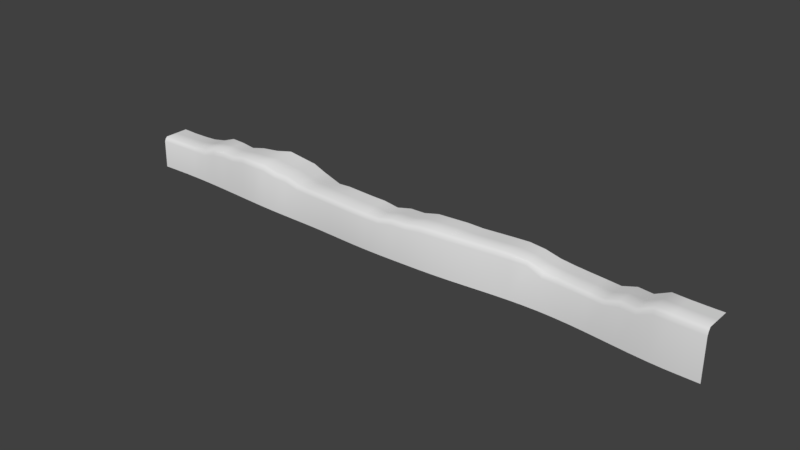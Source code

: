 # Source: levelonepart.blend  (saved by Blender 2.79.0; exported with 4.5.12 LTS)
import bpy
from mathutils import Matrix  # noqa: F401  (used for matrix-valued properties, if any)

bpy.ops.wm.read_factory_settings(use_empty=True)
scene = bpy.context.scene
scene.name = 'Scene'

# ---- collections
col_collection_1 = bpy.data.collections.new('Collection 1'); scene.collection.children.link(col_collection_1)

# ---- world
world_world = bpy.data.worlds.new('World'); scene.world = world_world
world_world.color = (0.05088, 0.05088, 0.05088)
world_world.use_sun_shadow = False
world_world.sun_shadow_jitter_overblur = 0.0
world_world.cycles.sampling_method = 'MANUAL'

# ---- meshes
me_plane = bpy.data.meshes.new('Plane')
me_plane.from_pydata([(-44.37, -1.483, -1.091), (44.37, -2.0, 1.139), (-44.37, 2.221, -1.091), (44.37, 1.704, 1.139), (-42.2, -1.387, -1.091), (-40.04, -1.321, -1.091), (-37.88, -1.296, -1.091), (-35.71, -1.321, -0.6557), (-33.55, -1.393, 0.0), (-31.38, -1.488, 0.0), (-29.22, -1.6, 0.0), (-27.05, -1.721, 0.5094), (-24.89, -1.777, 0.5094), (-22.73, -1.663, 0.5094), (-20.56, -1.609, 0.0), (-18.4, -1.628, 0.0), (-16.23, -1.74, -0.4907), (-14.07, -1.956, -0.4907), (-11.9, -2.085, -0.4907), (-9.739, -2.201, -0.4907), (-7.575, -2.325, -0.4907), (-5.411, -2.424, -0.4907), (-3.246, -2.465, -0.4907), (-1.082, -2.424, -0.4907), (1.082, -2.324, 0.0), (3.246, -2.2, 0.0), (5.411, -2.043, 0.3175), (7.575, -1.835, 0.3175), (9.739, -1.62, 0.3175), (11.9, -1.373, 0.3175), (14.07, -1.111, 0.3175), (16.23, -0.8612, 0.3175), (18.4, -0.6496, 0.3175), (20.56, -0.5037, 0.0243), (22.73, -0.4341, -0.5456), (24.89, -0.4893, -0.7503), (27.05, -0.6371, -0.8146), (29.22, -0.8504, -0.8146), (31.38, -1.102, -0.8146), (33.55, -1.37, 0.0), (35.71, -1.617, 0.0), (37.88, -1.831, 1.139), (40.04, -1.963, 1.139), (42.2, -2.0, 1.139), (42.2, 1.704, 1.139), (40.04, 1.741, 1.139), (37.88, 1.873, 1.139), (35.71, 2.087, 0.0), (33.55, 2.334, 0.0), (31.38, 2.601, -0.8146), (29.22, 2.853, -0.8146), (27.05, 3.067, -0.8146), (24.89, 3.214, -0.7503), (22.73, 3.27, -0.5456), (20.56, 3.2, 0.0243), (18.4, 3.054, 0.3175), (16.23, 2.843, 0.3175), (14.07, 2.592, 0.3175), (11.9, 2.331, 0.3175), (9.739, 2.084, 0.4804), (7.575, 1.869, 0.4804), (5.411, 1.661, 0.4804), (3.246, 1.504, 0.0), (1.082, 1.38, 0.0), (-1.082, 1.279, -0.4907), (-3.246, 1.239, -0.1623), (-5.411, 1.279, -0.1623), (-7.575, 1.378, -0.1623), (-9.739, 1.502, -0.1623), (-11.9, 1.829, -0.4907), (-14.07, 2.596, -0.4907), (-16.23, 3.354, -0.4907), (-18.4, 3.722, 0.0), (-20.56, 3.738, 0.2504), (-22.73, 3.427, 0.7598), (-24.89, 2.773, 0.5094), (-27.05, 2.192, 0.5094), (-29.22, 2.104, 0.0), (-31.38, 2.216, 0.1775), (-33.55, 2.311, 0.1775), (-35.71, 2.383, -0.6557), (-37.88, 2.408, -1.091), (-40.04, 2.383, -1.209), (-42.2, 2.316, -1.209), (-44.37, -1.998, -5.867), (44.37, -2.433, -5.867), (-42.2, -1.915, -5.867), (-40.04, -1.859, -5.867), (-37.88, -1.839, -5.867), (-35.71, -1.859, -5.867), (-33.55, -1.915, -5.867), (-31.38, -1.998, -5.867), (-29.22, -2.098, -5.867), (-27.05, -2.202, -5.867), (-24.89, -2.3, -5.867), (-22.73, -2.378, -5.867), (-20.56, -2.425, -5.867), (-18.4, -2.433, -5.867), (-16.23, -2.433, -5.867), (-14.07, -2.433, -5.867), (-11.9, -2.459, -5.867), (-9.739, -2.529, -5.867), (-7.575, -2.61, -5.867), (-5.411, -2.674, -5.867), (-3.246, -2.699, -5.867), (-1.082, -2.674, -5.867), (1.082, -2.61, -5.867), (3.246, -2.529, -5.867), (5.411, -2.443, -5.867), (7.575, -2.316, -5.867), (9.739, -2.145, -5.867), (11.9, -1.932, -5.867), (14.07, -1.704, -5.867), (16.23, -1.485, -5.867), (18.4, -1.303, -5.867), (20.56, -1.181, -5.867), (22.73, -1.137, -5.867), (24.89, -1.181, -5.867), (27.05, -1.303, -5.867), (29.22, -1.485, -5.867), (31.38, -1.704, -5.867), (33.55, -1.932, -5.867), (35.71, -2.145, -5.867), (37.88, -2.316, -5.867), (40.04, -2.417, -5.867), (42.2, -2.433, -5.867), (-14.07, -2.432, -1.214), (-16.23, -2.289, -1.214), (-42.2, -1.823, -1.734), (-44.37, -1.919, -1.734), (16.23, -1.286, -0.5151), (14.07, -1.537, -0.5151), (-11.9, -2.517, -1.214), (-40.04, -1.757, -1.734), (18.4, -1.073, -0.5151), (-9.739, -2.631, -1.214), (-37.88, -1.733, -1.734), (20.56, -0.9256, -0.5151), (-7.575, -2.754, -1.214), (-35.71, -1.757, -1.734), (22.73, -0.8753, -1.495), (-5.411, -2.852, -1.214), (-33.55, -1.822, -1.102), (24.89, -0.9298, -1.495), (-3.246, -2.891, -1.214), (-31.38, -1.917, -0.7898), (27.05, -1.077, -1.495), (-1.082, -2.852, -1.214), (-29.22, -2.031, -0.7898), (29.22, -1.289, -1.495), (1.082, -2.757, -0.7898), (-27.05, -2.15, -0.349), (31.38, -1.54, -1.495), (3.246, -2.633, -0.7898), (-24.89, -2.243, -0.349), (33.55, -1.8, -0.7898), (5.411, -2.476, -0.5151), (-22.73, -2.188, -0.349), (35.71, -2.048, -0.7898), (7.575, -2.266, -0.5151), (-20.56, -2.174, -0.7898), (37.88, -2.257, 0.196), (44.37, -2.433, 0.196), (42.2, -2.433, 0.196), (9.739, -2.049, -0.5151), (-18.4, -2.193, -0.7898), (40.04, -2.393, 0.196), (11.9, -1.801, -0.5151), (-14.07, -2.262, -0.8148), (-42.2, -1.665, -1.374), (16.23, -1.133, -0.06104), (-11.9, -2.362, -0.8148), (-40.04, -1.598, -1.374), (18.4, -0.9202, -0.06104), (-9.739, -2.477, -0.8148), (-37.88, -1.574, -1.374), (20.56, -0.7733, -0.06104), (-7.575, -2.601, -0.8148), (-35.71, -1.598, -1.374), (22.73, -0.7129, -1.117), (-5.411, -2.7, -0.8148), (-33.55, -1.667, -0.669), (24.89, -0.768, -1.117), (-3.246, -2.74, -0.8148), (-31.38, -1.762, -0.3572), (27.05, -0.9155, -1.117), (-1.082, -2.7, -0.8148), (-29.22, -1.875, -0.3572), (29.22, -1.129, -1.117), (1.082, -2.602, -0.3572), (-27.05, -1.996, 0.1179), (31.38, -1.38, -1.117), (3.246, -2.478, -0.3572), (-24.89, -2.076, 0.1179), (33.55, -1.644, -0.3572), (5.411, -2.32, -0.06104), (-22.73, -1.998, 0.1179), (35.71, -1.892, -0.3572), (7.575, -2.11, -0.06104), (-20.56, -1.967, -0.3572), (37.88, -2.104, 0.7053), (44.37, -2.277, 0.7053), (9.739, -1.894, -0.06104), (-18.4, -1.986, -0.3572), (40.04, -2.238, 0.7053), (11.9, -1.646, -0.06104), (-16.23, -2.088, -0.8148), (-44.37, -1.761, -1.374), (14.07, -1.384, -0.06104), (42.2, -2.277, 0.7053), (-44.37, 0.3687, -1.091), (44.37, -0.1481, 1.139), (-42.2, 0.4646, -1.091), (-40.04, 0.531, -1.091), (-37.88, 0.5558, -0.9751), (-35.71, 0.531, -0.5401), (-33.55, 0.4593, 0.0), (-31.38, 0.3642, 0.2035), (-29.22, 0.2517, 0.2035), (-27.05, 0.2353, 0.5094), (-24.89, 0.4981, 0.5094), (-22.73, 0.8822, 0.5094), (-20.56, 1.064, 0.0), (-18.4, 1.047, 0.0), (-16.23, 0.8071, -0.4907), (-14.07, 0.32, -0.4907), (-11.9, -0.1284, -0.2951), (-9.739, -0.3494, -0.2951), (-7.575, -0.4736, -0.2951), (-5.411, -0.5726, -0.2951), (-3.246, -0.613, -0.2951), (-1.082, -0.5726, -0.4907), (1.082, -0.4721, 0.0), (3.246, -0.3483, 0.0), (5.411, -0.1912, 0.4804), (7.575, 0.0172, 0.4804), (9.739, 0.2321, 0.4804), (11.9, 0.4787, 0.3175), (14.07, 0.7406, 0.3175), (16.23, 0.9907, 0.3175), (18.4, 1.202, 0.3175), (20.56, 1.348, 0.0243), (22.73, 1.418, -0.5456), (24.89, 1.363, -0.7503), (27.05, 1.215, -0.8146), (29.22, 1.001, -0.8146), (31.38, 0.7495, -0.8146), (33.55, 0.4821, 0.0), (35.71, 0.2346, 0.0), (37.88, 0.02103, 1.139), (40.04, -0.1106, 1.139), (42.2, -0.1481, 1.139)], [], [(251, 211, 3, 44), (210, 212, 83, 2), (212, 213, 82, 83), (213, 214, 81, 82), (214, 215, 80, 81), (215, 216, 79, 80), (216, 217, 78, 79), (217, 218, 77, 78), (218, 219, 76, 77), (219, 220, 75, 76), (220, 221, 74, 75), (221, 222, 73, 74), (222, 223, 72, 73), (223, 224, 71, 72), (224, 225, 70, 71), (225, 226, 69, 70), (226, 227, 68, 69), (227, 228, 67, 68), (228, 229, 66, 67), (229, 230, 65, 66), (230, 231, 64, 65), (231, 232, 63, 64), (232, 233, 62, 63), (233, 234, 61, 62), (234, 235, 60, 61), (235, 236, 59, 60), (236, 237, 58, 59), (237, 238, 57, 58), (238, 239, 56, 57), (239, 240, 55, 56), (240, 241, 54, 55), (241, 242, 53, 54), (242, 243, 52, 53), (243, 244, 51, 52), (244, 245, 50, 51), (245, 246, 49, 50), (246, 247, 48, 49), (247, 248, 47, 48), (248, 249, 46, 47), (249, 250, 45, 46), (250, 251, 44, 45), (126, 127, 98, 99), (128, 129, 84, 86), (130, 131, 112, 113), (132, 126, 99, 100), (133, 128, 86, 87), (134, 130, 113, 114), (135, 132, 100, 101), (136, 133, 87, 88), (137, 134, 114, 115), (138, 135, 101, 102), (139, 136, 88, 89), (140, 137, 115, 116), (141, 138, 102, 103), (142, 139, 89, 90), (143, 140, 116, 117), (144, 141, 103, 104), (145, 142, 90, 91), (146, 143, 117, 118), (147, 144, 104, 105), (148, 145, 91, 92), (149, 146, 118, 119), (150, 147, 105, 106), (151, 148, 92, 93), (152, 149, 119, 120), (153, 150, 106, 107), (154, 151, 93, 94), (155, 152, 120, 121), (156, 153, 107, 108), (157, 154, 94, 95), (158, 155, 121, 122), (159, 156, 108, 109), (160, 157, 95, 96), (161, 158, 122, 123), (162, 163, 125, 85), (164, 159, 109, 110), (165, 160, 96, 97), (166, 161, 123, 124), (167, 164, 110, 111), (127, 165, 97, 98), (163, 166, 124, 125), (131, 167, 111, 112), (208, 205, 167, 131), (209, 204, 166, 163), (206, 203, 165, 127), (205, 202, 164, 167), (204, 200, 161, 166), (203, 199, 160, 165), (202, 198, 159, 164), (201, 209, 163, 162), (200, 197, 158, 161), (199, 196, 157, 160), (198, 195, 156, 159), (197, 194, 155, 158), (196, 193, 154, 157), (195, 192, 153, 156), (194, 191, 152, 155), (193, 190, 151, 154), (192, 189, 150, 153), (191, 188, 149, 152), (190, 187, 148, 151), (189, 186, 147, 150), (188, 185, 146, 149), (187, 184, 145, 148), (186, 183, 144, 147), (185, 182, 143, 146), (184, 181, 142, 145), (183, 180, 141, 144), (182, 179, 140, 143), (181, 178, 139, 142), (180, 177, 138, 141), (179, 176, 137, 140), (178, 175, 136, 139), (177, 174, 135, 138), (176, 173, 134, 137), (175, 172, 133, 136), (174, 171, 132, 135), (173, 170, 130, 134), (172, 169, 128, 133), (171, 168, 126, 132), (170, 208, 131, 130), (169, 207, 129, 128), (168, 206, 127, 126), (17, 16, 206, 168), (4, 0, 207, 169), (31, 30, 208, 170), (18, 17, 168, 171), (5, 4, 169, 172), (32, 31, 170, 173), (19, 18, 171, 174), (6, 5, 172, 175), (33, 32, 173, 176), (20, 19, 174, 177), (7, 6, 175, 178), (34, 33, 176, 179), (21, 20, 177, 180), (8, 7, 178, 181), (35, 34, 179, 182), (22, 21, 180, 183), (9, 8, 181, 184), (36, 35, 182, 185), (23, 22, 183, 186), (10, 9, 184, 187), (37, 36, 185, 188), (24, 23, 186, 189), (11, 10, 187, 190), (38, 37, 188, 191), (25, 24, 189, 192), (12, 11, 190, 193), (39, 38, 191, 194), (26, 25, 192, 195), (13, 12, 193, 196), (40, 39, 194, 197), (27, 26, 195, 198), (14, 13, 196, 199), (41, 40, 197, 200), (1, 43, 209, 201), (28, 27, 198, 202), (15, 14, 199, 203), (42, 41, 200, 204), (29, 28, 202, 205), (16, 15, 203, 206), (43, 42, 204, 209), (30, 29, 205, 208), (42, 43, 251, 250), (41, 42, 250, 249), (40, 41, 249, 248), (39, 40, 248, 247), (38, 39, 247, 246), (37, 38, 246, 245), (36, 37, 245, 244), (35, 36, 244, 243), (34, 35, 243, 242), (33, 34, 242, 241), (32, 33, 241, 240), (31, 32, 240, 239), (30, 31, 239, 238), (29, 30, 238, 237), (28, 29, 237, 236), (27, 28, 236, 235), (26, 27, 235, 234), (25, 26, 234, 233), (24, 25, 233, 232), (23, 24, 232, 231), (22, 23, 231, 230), (21, 22, 230, 229), (20, 21, 229, 228), (19, 20, 228, 227), (18, 19, 227, 226), (17, 18, 226, 225), (16, 17, 225, 224), (15, 16, 224, 223), (14, 15, 223, 222), (13, 14, 222, 221), (12, 13, 221, 220), (11, 12, 220, 219), (10, 11, 219, 218), (9, 10, 218, 217), (8, 9, 217, 216), (7, 8, 216, 215), (6, 7, 215, 214), (5, 6, 214, 213), (4, 5, 213, 212), (0, 4, 212, 210), (43, 1, 211, 251)])
me_plane.polygons.foreach_set('use_smooth', [True] * 205)
_uv = me_plane.uv_layers.new(name='UVMap')
_uv.uv.foreach_set('vector', [0.9737, 0.1012, 0.9974, 0.098, 1.0, 0.1186, 0.9759, 0.1215, 0.00577, 0.1949, 0.02999, 0.1938, 0.03167, 0.2144, 0.007588, 0.2154, 0.02999, 0.1938, 0.05433, 0.1925, 0.05572, 0.2134, 0.03167, 0.2144, 0.05433, 0.1925, 0.07879, 0.1912, 0.07974, 0.2124, 0.05572, 0.2134, 0.07879, 0.1912, 0.1037, 0.1896, 0.1038, 0.2113, 0.07974, 0.2124, 0.1037, 0.1896, 0.1303, 0.1921, 0.1297, 0.2115, 0.1038, 0.2113, 0.1303, 0.1921, 0.1541, 0.1902, 0.1546, 0.2107, 0.1297, 0.2115, 0.1541, 0.1902, 0.1781, 0.1877, 0.1789, 0.2086, 0.1546, 0.2107, 0.1781, 0.1877, 0.2025, 0.1881, 0.2035, 0.2089, 0.1789, 0.2086, 0.2025, 0.1881, 0.226, 0.1891, 0.2283, 0.2134, 0.2035, 0.2089, 0.226, 0.1891, 0.2499, 0.1906, 0.2536, 0.2177, 0.2283, 0.2134, 0.2499, 0.1906, 0.2741, 0.188, 0.278, 0.2177, 0.2536, 0.2177, 0.2741, 0.188, 0.2977, 0.1853, 0.3013, 0.2146, 0.278, 0.2177, 0.2977, 0.1853, 0.3221, 0.1785, 0.3256, 0.2073, 0.3013, 0.2146, 0.3221, 0.1785, 0.3456, 0.1711, 0.348, 0.1965, 0.3256, 0.2073, 0.3456, 0.1711, 0.3693, 0.1642, 0.3711, 0.1859, 0.348, 0.1965, 0.3693, 0.1642, 0.3931, 0.1598, 0.3947, 0.1803, 0.3711, 0.1859, 0.3931, 0.1598, 0.4169, 0.1566, 0.4186, 0.1771, 0.3947, 0.1803, 0.4169, 0.1566, 0.4408, 0.1537, 0.4424, 0.1741, 0.4186, 0.1771, 0.4408, 0.1537, 0.4646, 0.1511, 0.4664, 0.1716, 0.4424, 0.1741, 0.4646, 0.1511, 0.4886, 0.1492, 0.4901, 0.1701, 0.4664, 0.1716, 0.4886, 0.1492, 0.5134, 0.1494, 0.5152, 0.1694, 0.4901, 0.1701, 0.5134, 0.1494, 0.537, 0.1479, 0.5391, 0.1684, 0.5152, 0.1694, 0.537, 0.1479, 0.5612, 0.1475, 0.5638, 0.1673, 0.5391, 0.1684, 0.5612, 0.1475, 0.5849, 0.146, 0.588, 0.1661, 0.5638, 0.1673, 0.5849, 0.146, 0.6088, 0.1444, 0.6122, 0.1646, 0.588, 0.1661, 0.6088, 0.1444, 0.6328, 0.143, 0.6363, 0.1631, 0.6122, 0.1646, 0.6328, 0.143, 0.6568, 0.1415, 0.6605, 0.1617, 0.6363, 0.1631, 0.6568, 0.1415, 0.6809, 0.1399, 0.6847, 0.1601, 0.6605, 0.1617, 0.6809, 0.1399, 0.7048, 0.1379, 0.7088, 0.1578, 0.6847, 0.1601, 0.7048, 0.1379, 0.7284, 0.1351, 0.7332, 0.1538, 0.7088, 0.1578, 0.7284, 0.1351, 0.7539, 0.1268, 0.7584, 0.1482, 0.7332, 0.1538, 0.7539, 0.1268, 0.7781, 0.1229, 0.7809, 0.1437, 0.7584, 0.1482, 0.7781, 0.1229, 0.8023, 0.1188, 0.8042, 0.1395, 0.7809, 0.1437, 0.8023, 0.1188, 0.8264, 0.1146, 0.8276, 0.1354, 0.8042, 0.1395, 0.8264, 0.1146, 0.8509, 0.1104, 0.8511, 0.1318, 0.8276, 0.1354, 0.8509, 0.1104, 0.8766, 0.1098, 0.8759, 0.1295, 0.8511, 0.1318, 0.8766, 0.1098, 0.9007, 0.1063, 0.9004, 0.1274, 0.8759, 0.1295, 0.9007, 0.1063, 0.927, 0.1073, 0.9267, 0.1262, 0.9004, 0.1274, 0.927, 0.1073, 0.9502, 0.1042, 0.9517, 0.1242, 0.9267, 0.1262, 0.9502, 0.1042, 0.9737, 0.1012, 0.9759, 0.1215, 0.9517, 0.1242, 0.3422, 0.1359, 0.3177, 0.1391, 0.3124, 0.0866, 0.3364, 0.08399, 0.02762, 0.1642, 0.00325, 0.1656, 4.665e-05, 0.1193, 0.02428, 0.1176, 0.6759, 0.1094, 0.6519, 0.111, 0.6477, 0.05187, 0.6718, 0.05027, 0.3664, 0.1329, 0.3422, 0.1359, 0.3364, 0.08399, 0.3604, 0.08128, 0.05225, 0.1627, 0.02762, 0.1642, 0.02428, 0.1176, 0.04847, 0.1159, 0.6997, 0.1077, 0.6759, 0.1094, 0.6718, 0.05027, 0.6958, 0.04869, 0.3905, 0.1299, 0.3664, 0.1329, 0.3604, 0.08128, 0.3843, 0.07844, 0.07714, 0.1609, 0.05225, 0.1627, 0.04847, 0.1159, 0.07258, 0.1138, 0.7232, 0.1063, 0.6997, 0.1077, 0.6958, 0.04869, 0.7199, 0.04717, 0.4144, 0.1268, 0.3905, 0.1299, 0.3843, 0.07844, 0.4082, 0.07556, 0.1025, 0.1585, 0.07714, 0.1609, 0.07258, 0.1138, 0.09658, 0.111, 0.7487, 0.09561, 0.7232, 0.1063, 0.7199, 0.04717, 0.7438, 0.0453, 0.4381, 0.1239, 0.4144, 0.1268, 0.4082, 0.07556, 0.4321, 0.07269, 0.1294, 0.1632, 0.1025, 0.1585, 0.09658, 0.111, 0.1207, 0.1076, 0.7742, 0.09249, 0.7487, 0.09561, 0.7438, 0.0453, 0.7677, 0.04256, 0.4619, 0.1212, 0.4381, 0.1239, 0.4321, 0.07269, 0.456, 0.06991, 0.1525, 0.1599, 0.1294, 0.1632, 0.1207, 0.1076, 0.1447, 0.1041, 0.7993, 0.08855, 0.7742, 0.09249, 0.7677, 0.04256, 0.7916, 0.03909, 0.4859, 0.1187, 0.4619, 0.1212, 0.456, 0.06991, 0.48, 0.06719, 0.1762, 0.1568, 0.1525, 0.1599, 0.1447, 0.1041, 0.1687, 0.1009, 0.8242, 0.08428, 0.7993, 0.08855, 0.7916, 0.03909, 0.8154, 0.035, 0.5101, 0.1198, 0.4859, 0.1187, 0.48, 0.06719, 0.5039, 0.06444, 0.2002, 0.1572, 0.1762, 0.1568, 0.1687, 0.1009, 0.1927, 0.09765, 0.8493, 0.07953, 0.8242, 0.08428, 0.8154, 0.035, 0.8392, 0.03027, 0.5335, 0.1174, 0.5101, 0.1198, 0.5039, 0.06444, 0.5278, 0.0619, 0.2228, 0.1544, 0.2002, 0.1572, 0.1927, 0.09765, 0.2167, 0.09501, 0.8755, 0.08031, 0.8493, 0.07953, 0.8392, 0.03027, 0.8629, 0.02511, 0.5573, 0.1176, 0.5335, 0.1174, 0.5278, 0.0619, 0.5516, 0.05947, 0.2456, 0.1528, 0.2228, 0.1544, 0.2167, 0.09501, 0.2407, 0.09284, 0.8991, 0.07509, 0.8755, 0.08031, 0.8629, 0.02511, 0.8865, 0.0197, 0.5806, 0.1157, 0.5573, 0.1176, 0.5516, 0.05947, 0.5756, 0.05727, 0.2693, 0.1473, 0.2456, 0.1528, 0.2407, 0.09284, 0.2646, 0.09086, 0.9251, 0.07806, 0.8991, 0.07509, 0.8865, 0.0197, 0.9102, 0.01425, 0.9932, 0.06601, 0.9698, 0.06963, 0.9572, 0.004583, 0.9807, 4.665e-05, 0.6042, 0.1141, 0.5806, 0.1157, 0.5756, 0.05727, 0.5996, 0.05532, 0.2934, 0.1452, 0.2693, 0.1473, 0.2646, 0.09086, 0.2885, 0.08883, 0.947, 0.07346, 0.9251, 0.07806, 0.9102, 0.01425, 0.9337, 0.009239, 0.628, 0.1125, 0.6042, 0.1141, 0.5996, 0.05532, 0.6236, 0.05354, 0.3177, 0.1391, 0.2934, 0.1452, 0.2885, 0.08883, 0.3124, 0.0866, 0.9698, 0.06963, 0.947, 0.07346, 0.9337, 0.009239, 0.9572, 0.004583, 0.6519, 0.111, 0.628, 0.1125, 0.6236, 0.05354, 0.6477, 0.05187, 0.6525, 0.1162, 0.6285, 0.1177, 0.628, 0.1125, 0.6519, 0.111, 0.9707, 0.07531, 0.948, 0.07895, 0.947, 0.07346, 0.9698, 0.06963, 0.3181, 0.1442, 0.2937, 0.1506, 0.2934, 0.1452, 0.3177, 0.1391, 0.6285, 0.1177, 0.6047, 0.1193, 0.6042, 0.1141, 0.628, 0.1125, 0.948, 0.07895, 0.9264, 0.08339, 0.9251, 0.07806, 0.947, 0.07346, 0.2937, 0.1506, 0.2697, 0.1526, 0.2693, 0.1473, 0.2934, 0.1452, 0.6047, 0.1193, 0.5811, 0.1209, 0.5806, 0.1157, 0.6042, 0.1141, 0.9941, 0.07182, 0.9707, 0.07531, 0.9698, 0.06963, 0.9932, 0.06601, 0.9264, 0.08339, 0.9002, 0.08013, 0.8991, 0.07509, 0.9251, 0.07806, 0.2697, 0.1526, 0.2459, 0.1581, 0.2456, 0.1528, 0.2693, 0.1473, 0.5811, 0.1209, 0.5579, 0.1227, 0.5573, 0.1176, 0.5806, 0.1157, 0.9002, 0.08013, 0.8765, 0.08527, 0.8755, 0.08031, 0.8991, 0.07509, 0.2459, 0.1581, 0.2233, 0.1596, 0.2228, 0.1544, 0.2456, 0.1528, 0.5579, 0.1227, 0.5342, 0.1224, 0.5335, 0.1174, 0.5573, 0.1176, 0.8765, 0.08527, 0.8501, 0.08426, 0.8493, 0.07953, 0.8755, 0.08031, 0.2233, 0.1596, 0.2009, 0.1623, 0.2002, 0.1572, 0.2228, 0.1544, 0.5342, 0.1224, 0.5108, 0.1247, 0.5101, 0.1198, 0.5335, 0.1174, 0.8501, 0.08426, 0.8248, 0.08901, 0.8242, 0.08428, 0.8493, 0.07953, 0.2009, 0.1623, 0.1769, 0.1618, 0.1762, 0.1568, 0.2002, 0.1572, 0.5108, 0.1247, 0.4865, 0.1235, 0.4859, 0.1187, 0.5101, 0.1198, 0.8248, 0.08901, 0.7999, 0.09329, 0.7993, 0.08855, 0.8242, 0.08428, 0.1769, 0.1618, 0.1531, 0.1649, 0.1525, 0.1599, 0.1762, 0.1568, 0.4865, 0.1235, 0.4624, 0.1259, 0.4619, 0.1212, 0.4859, 0.1187, 0.7999, 0.09329, 0.7748, 0.09729, 0.7742, 0.09249, 0.7993, 0.08855, 0.1531, 0.1649, 0.1303, 0.1681, 0.1294, 0.1632, 0.1525, 0.1599, 0.4624, 0.1259, 0.4386, 0.1286, 0.4381, 0.1239, 0.4619, 0.1212, 0.7748, 0.09729, 0.7489, 0.1005, 0.7487, 0.09561, 0.7742, 0.09249, 0.1303, 0.1681, 0.1032, 0.1631, 0.1025, 0.1585, 0.1294, 0.1632, 0.4386, 0.1286, 0.4149, 0.1315, 0.4144, 0.1268, 0.4381, 0.1239, 0.7489, 0.1005, 0.7233, 0.1115, 0.7232, 0.1063, 0.7487, 0.09561, 0.1032, 0.1631, 0.0775, 0.1654, 0.07714, 0.1609, 0.1025, 0.1585, 0.4149, 0.1315, 0.391, 0.1346, 0.3905, 0.1299, 0.4144, 0.1268, 0.7233, 0.1115, 0.7002, 0.1129, 0.6997, 0.1077, 0.7232, 0.1063, 0.0775, 0.1654, 0.05258, 0.1671, 0.05225, 0.1627, 0.07714, 0.1609, 0.391, 0.1346, 0.367, 0.1377, 0.3664, 0.1329, 0.3905, 0.1299, 0.7002, 0.1129, 0.6764, 0.1146, 0.6759, 0.1094, 0.6997, 0.1077, 0.05258, 0.1671, 0.02795, 0.1686, 0.02762, 0.1642, 0.05225, 0.1627, 0.367, 0.1377, 0.3428, 0.1408, 0.3422, 0.1359, 0.3664, 0.1329, 0.6764, 0.1146, 0.6525, 0.1162, 0.6519, 0.111, 0.6759, 0.1094, 0.02795, 0.1686, 0.003572, 0.17, 0.00325, 0.1656, 0.02762, 0.1642, 0.3428, 0.1408, 0.3181, 0.1442, 0.3177, 0.1391, 0.3422, 0.1359, 0.3432, 0.1458, 0.3185, 0.1497, 0.3181, 0.1442, 0.3428, 0.1408, 0.02832, 0.1731, 0.003952, 0.1744, 0.003572, 0.17, 0.02795, 0.1686, 0.6771, 0.1197, 0.6531, 0.1213, 0.6525, 0.1162, 0.6764, 0.1146, 0.3674, 0.1425, 0.3432, 0.1458, 0.3428, 0.1408, 0.367, 0.1377, 0.05294, 0.1717, 0.02832, 0.1731, 0.02795, 0.1686, 0.05258, 0.1671, 0.7008, 0.1179, 0.6771, 0.1197, 0.6764, 0.1146, 0.7002, 0.1129, 0.3915, 0.1393, 0.3674, 0.1425, 0.367, 0.1377, 0.391, 0.1346, 0.07785, 0.1699, 0.05294, 0.1717, 0.05258, 0.1671, 0.0775, 0.1654, 0.7237, 0.1164, 0.7008, 0.1179, 0.7002, 0.1129, 0.7233, 0.1115, 0.4153, 0.1362, 0.3915, 0.1393, 0.391, 0.1346, 0.4149, 0.1315, 0.1037, 0.1678, 0.07785, 0.1699, 0.0775, 0.1654, 0.1032, 0.1631, 0.7494, 0.1054, 0.7237, 0.1164, 0.7233, 0.1115, 0.7489, 0.1005, 0.4391, 0.1333, 0.4153, 0.1362, 0.4149, 0.1315, 0.4386, 0.1286, 0.1309, 0.1727, 0.1037, 0.1678, 0.1032, 0.1631, 0.1303, 0.1681, 0.7753, 0.1021, 0.7494, 0.1054, 0.7489, 0.1005, 0.7748, 0.09729, 0.4629, 0.1306, 0.4391, 0.1333, 0.4386, 0.1286, 0.4624, 0.1259, 0.1536, 0.1697, 0.1309, 0.1727, 0.1303, 0.1681, 0.1531, 0.1649, 0.8004, 0.09804, 0.7753, 0.1021, 0.7748, 0.09729, 0.7999, 0.09329, 0.4871, 0.1282, 0.4629, 0.1306, 0.4624, 0.1259, 0.4865, 0.1235, 0.1774, 0.1668, 0.1536, 0.1697, 0.1531, 0.1649, 0.1769, 0.1618, 0.8253, 0.0937, 0.8004, 0.09804, 0.7999, 0.09329, 0.8248, 0.08901, 0.5115, 0.1295, 0.4871, 0.1282, 0.4865, 0.1235, 0.5108, 0.1247, 0.2015, 0.1672, 0.1774, 0.1668, 0.1769, 0.1618, 0.2009, 0.1623, 0.8507, 0.08909, 0.8253, 0.0937, 0.8248, 0.08901, 0.8501, 0.08426, 0.5349, 0.1274, 0.5115, 0.1295, 0.5108, 0.1247, 0.5342, 0.1224, 0.2237, 0.1647, 0.2015, 0.1672, 0.2009, 0.1623, 0.2233, 0.1596, 0.8773, 0.08998, 0.8507, 0.08909, 0.8501, 0.08426, 0.8765, 0.08527, 0.5586, 0.1276, 0.5349, 0.1274, 0.5342, 0.1224, 0.5579, 0.1227, 0.2463, 0.1635, 0.2237, 0.1647, 0.2233, 0.1596, 0.2459, 0.1581, 0.901, 0.08519, 0.8773, 0.08998, 0.8765, 0.08527, 0.9002, 0.08013, 0.5818, 0.126, 0.5586, 0.1276, 0.5579, 0.1227, 0.5811, 0.1209, 0.2702, 0.1584, 0.2463, 0.1635, 0.2459, 0.1581, 0.2697, 0.1526, 0.9273, 0.08838, 0.901, 0.08519, 0.9002, 0.08013, 0.9264, 0.08339, 0.9949, 0.07744, 0.9715, 0.0808, 0.9707, 0.07531, 0.9941, 0.07182, 0.6054, 0.1243, 0.5818, 0.126, 0.5811, 0.1209, 0.6047, 0.1193, 0.2941, 0.1561, 0.2702, 0.1584, 0.2697, 0.1526, 0.2937, 0.1506, 0.9488, 0.08425, 0.9273, 0.08838, 0.9264, 0.08339, 0.948, 0.07895, 0.6292, 0.1228, 0.6054, 0.1243, 0.6047, 0.1193, 0.6285, 0.1177, 0.3185, 0.1497, 0.2941, 0.1561, 0.2937, 0.1506, 0.3181, 0.1442, 0.9715, 0.0808, 0.9488, 0.08425, 0.948, 0.07895, 0.9707, 0.07531, 0.6531, 0.1213, 0.6292, 0.1228, 0.6285, 0.1177, 0.6525, 0.1162, 0.9488, 0.08425, 0.9715, 0.0808, 0.9737, 0.1012, 0.9502, 0.1042, 0.9273, 0.08838, 0.9488, 0.08425, 0.9502, 0.1042, 0.927, 0.1073, 0.901, 0.08519, 0.9273, 0.08838, 0.927, 0.1073, 0.9007, 0.1063, 0.8773, 0.08998, 0.901, 0.08519, 0.9007, 0.1063, 0.8766, 0.1098, 0.8507, 0.08909, 0.8773, 0.08998, 0.8766, 0.1098, 0.8509, 0.1104, 0.8253, 0.0937, 0.8507, 0.08909, 0.8509, 0.1104, 0.8264, 0.1146, 0.8004, 0.09804, 0.8253, 0.0937, 0.8264, 0.1146, 0.8023, 0.1188, 0.7753, 0.1021, 0.8004, 0.09804, 0.8023, 0.1188, 0.7781, 0.1229, 0.7494, 0.1054, 0.7753, 0.1021, 0.7781, 0.1229, 0.7539, 0.1268, 0.7237, 0.1164, 0.7494, 0.1054, 0.7539, 0.1268, 0.7284, 0.1351, 0.7008, 0.1179, 0.7237, 0.1164, 0.7284, 0.1351, 0.7048, 0.1379, 0.6771, 0.1197, 0.7008, 0.1179, 0.7048, 0.1379, 0.6809, 0.1399, 0.6531, 0.1213, 0.6771, 0.1197, 0.6809, 0.1399, 0.6568, 0.1415, 0.6292, 0.1228, 0.6531, 0.1213, 0.6568, 0.1415, 0.6328, 0.143, 0.6054, 0.1243, 0.6292, 0.1228, 0.6328, 0.143, 0.6088, 0.1444, 0.5818, 0.126, 0.6054, 0.1243, 0.6088, 0.1444, 0.5849, 0.146, 0.5586, 0.1276, 0.5818, 0.126, 0.5849, 0.146, 0.5612, 0.1475, 0.5349, 0.1274, 0.5586, 0.1276, 0.5612, 0.1475, 0.537, 0.1479, 0.5115, 0.1295, 0.5349, 0.1274, 0.537, 0.1479, 0.5134, 0.1494, 0.4871, 0.1282, 0.5115, 0.1295, 0.5134, 0.1494, 0.4886, 0.1492, 0.4629, 0.1306, 0.4871, 0.1282, 0.4886, 0.1492, 0.4646, 0.1511, 0.4391, 0.1333, 0.4629, 0.1306, 0.4646, 0.1511, 0.4408, 0.1537, 0.4153, 0.1362, 0.4391, 0.1333, 0.4408, 0.1537, 0.4169, 0.1566, 0.3915, 0.1393, 0.4153, 0.1362, 0.4169, 0.1566, 0.3931, 0.1598, 0.3674, 0.1425, 0.3915, 0.1393, 0.3931, 0.1598, 0.3693, 0.1642, 0.3432, 0.1458, 0.3674, 0.1425, 0.3693, 0.1642, 0.3456, 0.1711, 0.3185, 0.1497, 0.3432, 0.1458, 0.3456, 0.1711, 0.3221, 0.1785, 0.2941, 0.1561, 0.3185, 0.1497, 0.3221, 0.1785, 0.2977, 0.1853, 0.2702, 0.1584, 0.2941, 0.1561, 0.2977, 0.1853, 0.2741, 0.188, 0.2463, 0.1635, 0.2702, 0.1584, 0.2741, 0.188, 0.2499, 0.1906, 0.2237, 0.1647, 0.2463, 0.1635, 0.2499, 0.1906, 0.226, 0.1891, 0.2015, 0.1672, 0.2237, 0.1647, 0.226, 0.1891, 0.2025, 0.1881, 0.1774, 0.1668, 0.2015, 0.1672, 0.2025, 0.1881, 0.1781, 0.1877, 0.1536, 0.1697, 0.1774, 0.1668, 0.1781, 0.1877, 0.1541, 0.1902, 0.1309, 0.1727, 0.1536, 0.1697, 0.1541, 0.1902, 0.1303, 0.1921, 0.1037, 0.1678, 0.1309, 0.1727, 0.1303, 0.1921, 0.1037, 0.1896, 0.07785, 0.1699, 0.1037, 0.1678, 0.1037, 0.1896, 0.07879, 0.1912, 0.05294, 0.1717, 0.07785, 0.1699, 0.07879, 0.1912, 0.05433, 0.1925, 0.02832, 0.1731, 0.05294, 0.1717, 0.05433, 0.1925, 0.02999, 0.1938, 0.003952, 0.1744, 0.02832, 0.1731, 0.02999, 0.1938, 0.00577, 0.1949, 0.9715, 0.0808, 0.9949, 0.07744, 0.9974, 0.098, 0.9737, 0.1012])
me_plane.use_remesh_preserve_volume = False
me_plane.use_remesh_preserve_attributes = False
me_plane.use_mirror_vertex_groups = False
me_plane.update()

# ---- objects
ob_plane = bpy.data.objects.new('Plane', me_plane)

# ---- transforms, parenting, visibility, modifiers, constraints
ob_plane.location = (0.0, 0.0, 0.0)
ob_plane.lineart.crease_threshold = 0.0

# ---- collection membership
col_collection_1.objects.link(ob_plane)

# ---- scene / render settings (as saved in the file)
scene.frame_start = 1; scene.frame_end = 250; scene.frame_set(1)
scene.render.engine = 'BLENDER_EEVEE_NEXT'
scene.render.resolution_percentage = 50
scene.render.dither_intensity = 0.0
scene.cycles.use_denoising = False
scene.cycles.samples = 128
scene.cycles.sampling_pattern = 'TABULATED_SOBOL'
scene.cycles.use_adaptive_sampling = False
scene.cycles.use_light_tree = False
scene.cycles.blur_glossy = 0.0
scene.cycles.sample_clamp_indirect = 0.0
scene.view_settings.view_transform = 'Standard'
bpy.context.view_layer.update()

# ---- added for rendering (the .blend has no active camera and no usable light): camera, sun
cam_auto = bpy.data.cameras.new('AutoCamera')
cam_auto.lens = 50.0
cam_auto.sensor_width = 36.0
cam_auto.clip_end = 1449.37
ob_auto_camera = bpy.data.objects.new('AutoCamera', cam_auto)
scene.collection.objects.link(ob_auto_camera)
ob_auto_camera.location = (82.5853, -98.6788, 63.7041)
ob_auto_camera.rotation_euler = (1.09748, -7.21219e-08, 0.694738)
scene.camera = ob_auto_camera
light_auto_sun = bpy.data.lights.new('AutoSun', 'SUN')
light_auto_sun.energy = 3.0
light_auto_sun.angle = 0.0523599
ob_auto_sun = bpy.data.objects.new('AutoSun', light_auto_sun)
scene.collection.objects.link(ob_auto_sun)
ob_auto_sun.rotation_euler = (0.872665, 0.174533, 0.523599)
bpy.context.view_layer.update()
